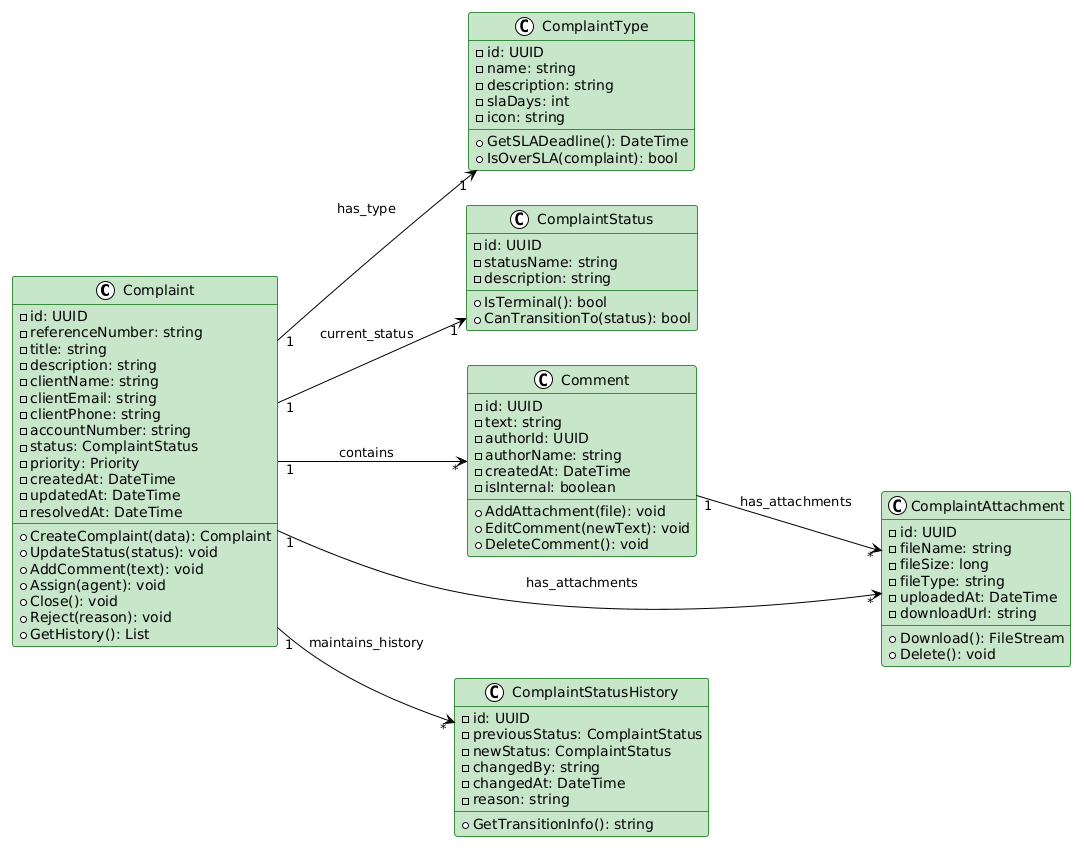

The diagram above was rendered by PlantUML. Its source (embedded in the PNG):
@startuml
!theme plain
skinparam backgroundColor #fff
skinparam classBackgroundColor #C8E6C9
skinparam classBorderColor #388E3C

left to right direction

class Complaint {
  -id: UUID
  -referenceNumber: string
  -title: string
  -description: string
  -clientName: string
  -clientEmail: string
  -clientPhone: string
  -accountNumber: string
  -status: ComplaintStatus
  -priority: Priority
  -createdAt: DateTime
  -updatedAt: DateTime
  -resolvedAt: DateTime
  --
  +CreateComplaint(data): Complaint
  +UpdateStatus(status): void
  +AddComment(text): void
  +Assign(agent): void
  +Close(): void
  +Reject(reason): void
  +GetHistory(): List
}

class ComplaintType {
  -id: UUID
  -name: string
  -description: string
  -slaDays: int
  -icon: string
  --
  +GetSLADeadline(): DateTime
  +IsOverSLA(complaint): bool
}

class ComplaintStatus {
  -id: UUID
  -statusName: string
  -description: string
  --
  +IsTerminal(): bool
  +CanTransitionTo(status): bool
}

class Comment {
  -id: UUID
  -text: string
  -authorId: UUID
  -authorName: string
  -createdAt: DateTime
  -isInternal: boolean
  --
  +AddAttachment(file): void
  +EditComment(newText): void
  +DeleteComment(): void
}

class ComplaintAttachment {
  -id: UUID
  -fileName: string
  -fileSize: long
  -fileType: string
  -uploadedAt: DateTime
  -downloadUrl: string
  --
  +Download(): FileStream
  +Delete(): void
}

class ComplaintStatusHistory {
  -id: UUID
  -previousStatus: ComplaintStatus
  -newStatus: ComplaintStatus
  -changedBy: string
  -changedAt: DateTime
  -reason: string
  --
  +GetTransitionInfo(): string
}

Complaint "1" --> "1" ComplaintType : has_type
Complaint "1" --> "1" ComplaintStatus : current_status
Complaint "1" --> "*" Comment : contains
Complaint "1" --> "*" ComplaintAttachment : has_attachments
Complaint "1" --> "*" ComplaintStatusHistory : maintains_history

Comment "1" --> "*" ComplaintAttachment : has_attachments
@enduml